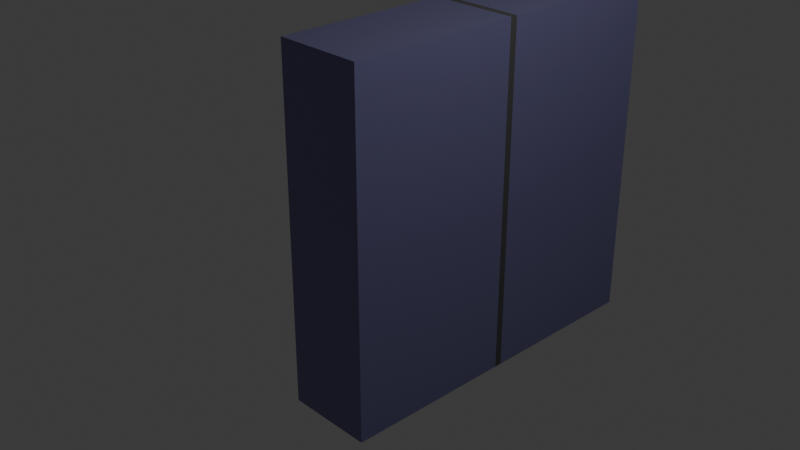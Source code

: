# Source: Porta_da_nave.blend  (saved by Blender 5.1.30; exported with 4.5.12 LTS)
import bpy
from mathutils import Matrix  # noqa: F401  (used for matrix-valued properties, if any)

bpy.ops.wm.read_factory_settings(use_empty=True)
scene = bpy.context.scene
scene.name = 'Scene'

# ---- collections
col_collection = bpy.data.collections.new('Collection'); scene.collection.children.link(col_collection)

# ---- materials (node trees are filled in below, after node groups)
mat_porta = bpy.data.materials.new('Porta')
mat_porta.alpha_threshold = 0.0
mat_porta.use_backface_culling_lightprobe_volume = False
mat_porta.roughness = 0.5
mat_porta.line_color = (0.0, 0.0, 0.0, 1.0)
mat_divis_o = bpy.data.materials.new('Divisão')

# ---- material node trees
mat_porta.use_nodes = True; mat_porta.node_tree.nodes.clear()
_N = mat_porta.node_tree.nodes; _L = mat_porta.node_tree.links
n0 = _N.new('ShaderNodeOutputMaterial'); n0.name = 'Material Output'; n0.location = (200, 100)
n1 = _N.new('ShaderNodeBsdfPrincipled'); n1.name = 'Principled BSDF'; n1.location = (-200, 100)
n1.inputs[0].default_value = (0.2173, 0.2056, 0.4076, 1.0)
n1.inputs[1].default_value = 0.6702
n1.inputs[2].default_value = 0.2979
_L.new(n1.outputs[0], n0.inputs[0])
n0.is_active_output = True
mat_divis_o.use_nodes = True; mat_divis_o.node_tree.nodes.clear()
_N = mat_divis_o.node_tree.nodes; _L = mat_divis_o.node_tree.links
n0 = _N.new('ShaderNodeBsdfPrincipled'); n0.name = 'BSDF - Pré-fundamentado'; n0.location = (-200, 100)
n0.inputs[0].default_value = (0.04143, 0.04143, 0.04143, 1.0)
n1 = _N.new('ShaderNodeOutputMaterial'); n1.name = 'Saída de material'; n1.location = (200, 100)
_L.new(n0.outputs[0], n1.inputs[0])
n1.is_active_output = True

# ---- world
world_world = bpy.data.worlds.new('World'); scene.world = world_world
world_world.use_nodes = True; world_world.node_tree.nodes.clear()
_N = world_world.node_tree.nodes; _L = world_world.node_tree.links
n0 = _N.new('ShaderNodeOutputWorld'); n0.name = 'World Output'; n0.location = (200, 100)
n1 = _N.new('ShaderNodeBackground'); n1.name = 'Background'; n1.location = (-200, 100)
n1.inputs[0].default_value = (0.05088, 0.05088, 0.05088, 1.0)
_L.new(n1.outputs[0], n0.inputs[0])
n0.is_active_output = True
world_world.color = (0.05088, 0.05088, 0.05088)
world_world.sun_shadow_jitter_overblur = 0.0

# ---- cameras
cam_camera = bpy.data.cameras.new('Camera')
cam_camera.clip_end = 100.0
cam_camera.ortho_scale = 7.314

# ---- lights
light_light = bpy.data.lights.new('Light', 'POINT')
light_light.energy = 1000.0
light_light.shadow_soft_size = 0.1

# ---- meshes
me_cube = bpy.data.meshes.new('Cube')
me_cube.from_pydata([(1.0, 1.0, 1.0), (1.0, 1.0, -1.0), (1.0, -1.0, 1.0), (1.0, -1.0, -1.0), (-1.0, 1.0, 1.0), (-1.0, 1.0, -1.0), (-1.0, -1.0, 1.0), (-1.0, -1.0, -1.0), (1.0, 1.084, -1.0), (-1.0, 1.084, -1.0), (1.0, 1.084, 1.0), (-1.0, 1.084, 1.0), (1.0, 3.084, -1.0), (-1.0, 3.084, -1.0), (1.0, 3.084, 1.0), (-1.0, 3.084, 1.0)], [], [(0, 4, 6, 2), (3, 2, 6, 7), (7, 6, 4, 5), (5, 1, 3, 7), (1, 0, 2, 3), (1, 5, 9, 8), (8, 9, 13, 12), (4, 0, 10, 11), (0, 1, 8, 10), (5, 4, 11, 9), (13, 15, 14, 12), (11, 10, 14, 15), (10, 8, 12, 14), (9, 11, 15, 13)])
me_cube.polygons.foreach_set('material_index', [0, 0, 0, 0, 0, 1, 0, 1, 1, 1, 0, 0, 0, 0])
_uv = me_cube.uv_layers.new(name='UVMap')
_uv.uv.foreach_set('vector', [0.625, 0.5, 0.875, 0.5, 0.875, 0.75, 0.625, 0.75, 0.375, 0.75, 0.625, 0.75, 0.625, 1.0, 0.375, 1.0, 0.375, 0.0, 0.625, 0.0, 0.625, 0.25, 0.375, 0.25, 0.125, 0.5, 0.375, 0.5, 0.375, 0.75, 0.125, 0.75, 0.375, 0.5, 0.625, 0.5, 0.625, 0.75, 0.375, 0.75, 0.375, 0.5, 0.125, 0.5, 0.125, 0.5, 0.375, 0.5, 0.375, 0.5, 0.125, 0.5, 0.125, 0.5, 0.375, 0.5, 0.875, 0.5, 0.625, 0.5, 0.625, 0.5, 0.875, 0.5, 0.625, 0.5, 0.375, 0.5, 0.375, 0.5, 0.625, 0.5, 0.375, 0.25, 0.625, 0.25, 0.625, 0.25, 0.375, 0.25, 0.375, 0.25, 0.625, 0.25, 0.625, 0.5, 0.375, 0.5, 0.875, 0.5, 0.625, 0.5, 0.625, 0.5, 0.875, 0.5, 0.625, 0.5, 0.375, 0.5, 0.375, 0.5, 0.625, 0.5, 0.375, 0.25, 0.625, 0.25, 0.625, 0.25, 0.375, 0.25])
me_cube.materials.append(mat_porta)
me_cube.materials.append(mat_divis_o)
me_cube.use_mirror_vertex_groups = False
me_cube.update()

# ---- objects
ob_cube = bpy.data.objects.new('Cube', me_cube)
ob_light = bpy.data.objects.new('Light', light_light)
ob_camera = bpy.data.objects.new('Camera', cam_camera)

# ---- transforms, parenting, visibility, modifiers, constraints
ob_cube.location = (0.0, 0.0, 0.0)
ob_cube.scale = (0.5064, 1.0, 2.0)
ob_cube.lock_rotations_4d = False
ob_cube.empty_display_type = 'ARROWS'
ob_cube.lineart.crease_threshold = 0.0
ob_light.location = (4.076, 1.005, 5.904)
ob_light.rotation_euler = (0.6503, 0.05522, 1.866)
ob_light.lock_rotations_4d = False
ob_light.empty_display_type = 'ARROWS'
ob_light.color = (0.0, 0.0, 0.0, 0.0)
ob_light.lineart.crease_threshold = 0.0
ob_camera.location = (7.359, -6.926, 4.958)
ob_camera.rotation_euler = (1.109, 0.0, 0.8149)
ob_camera.lock_rotations_4d = False
ob_camera.empty_display_type = 'ARROWS'
ob_camera.color = (0.0, 0.0, 0.0, 0.0)
ob_camera.display_type = 'WIRE'
ob_camera.lineart.crease_threshold = 0.0

# ---- collection membership
col_collection.objects.link(ob_cube)
col_collection.objects.link(ob_light)
col_collection.objects.link(ob_camera)

# ---- scene / render settings (as saved in the file)
scene.camera = ob_camera
scene.frame_start = 1; scene.frame_end = 250; scene.frame_set(1)
scene.render.engine = 'BLENDER_EEVEE_NEXT'
scene.render.bake_bias = 0.0
scene.render.bake_samples = 0
scene.cycles.sampling_pattern = 'TABULATED_SOBOL'
scene.eevee.use_volume_custom_range = False
bpy.context.view_layer.update()
